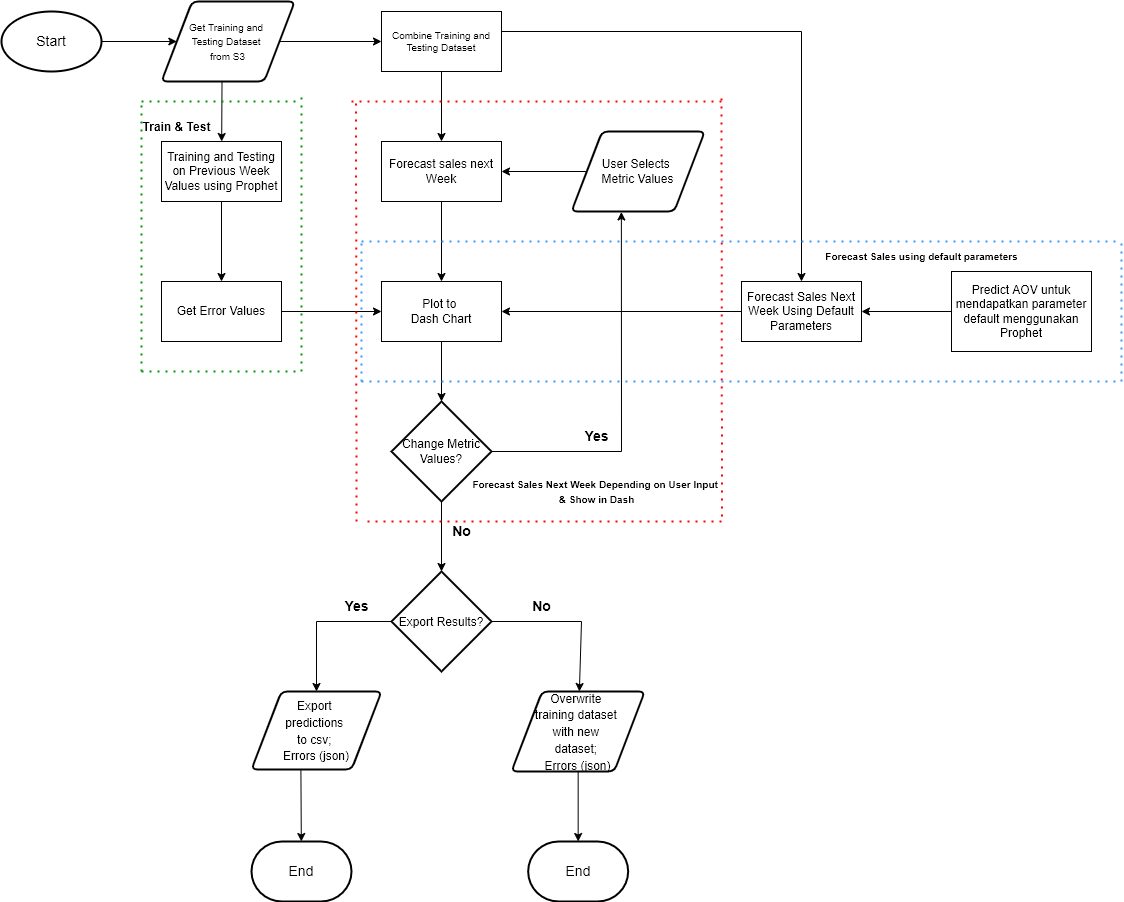

The diagram above was exported from draw.io. Its source (the exported page's mxGraphModel, read from the mxfile embedded in the PNG):
<mxGraphModel dx="1553" dy="643" grid="1" gridSize="10" guides="1" tooltips="1" connect="1" arrows="1" fold="1" page="1" pageScale="1" pageWidth="850" pageHeight="1100" math="0" shadow="0">
  <root>
    <mxCell id="0" />
    <mxCell id="1" parent="0" />
    <mxCell id="P_-yXJvKGiRPdDrvHPuw-2" value="" style="endArrow=classic;html=1;rounded=0;exitX=0.454;exitY=0.975;exitDx=0;exitDy=0;exitPerimeter=0;" parent="1" source="P_-yXJvKGiRPdDrvHPuw-17" target="P_-yXJvKGiRPdDrvHPuw-3" edge="1">
      <mxGeometry width="50" height="50" relative="1" as="geometry">
        <mxPoint x="301.8399999999999" y="104" as="sourcePoint" />
        <mxPoint x="300" y="190" as="targetPoint" />
      </mxGeometry>
    </mxCell>
    <mxCell id="P_-yXJvKGiRPdDrvHPuw-3" value="Training and Testing on Previous Week Values using Prophet" style="rounded=0;whiteSpace=wrap;html=1;" parent="1" vertex="1">
      <mxGeometry x="240" y="170" width="120" height="60" as="geometry" />
    </mxCell>
    <mxCell id="P_-yXJvKGiRPdDrvHPuw-4" value="" style="endArrow=classic;html=1;rounded=0;entryX=0.5;entryY=0;entryDx=0;entryDy=0;" parent="1" source="P_-yXJvKGiRPdDrvHPuw-3" target="P_-yXJvKGiRPdDrvHPuw-5" edge="1">
      <mxGeometry width="50" height="50" relative="1" as="geometry">
        <mxPoint x="299.5" y="230" as="sourcePoint" />
        <mxPoint x="299.5" y="310" as="targetPoint" />
        <Array as="points" />
      </mxGeometry>
    </mxCell>
    <mxCell id="P_-yXJvKGiRPdDrvHPuw-5" value="Get Error Values" style="rounded=0;whiteSpace=wrap;html=1;" parent="1" vertex="1">
      <mxGeometry x="240" y="310" width="120" height="60" as="geometry" />
    </mxCell>
    <mxCell id="P_-yXJvKGiRPdDrvHPuw-8" value="" style="endArrow=none;dashed=1;html=1;dashPattern=1 3;strokeWidth=2;rounded=0;strokeColor=#009900;" parent="1" edge="1">
      <mxGeometry width="50" height="50" relative="1" as="geometry">
        <mxPoint x="380" y="400" as="sourcePoint" />
        <mxPoint x="380" y="120" as="targetPoint" />
      </mxGeometry>
    </mxCell>
    <mxCell id="P_-yXJvKGiRPdDrvHPuw-9" value="" style="endArrow=none;dashed=1;html=1;dashPattern=1 3;strokeWidth=2;rounded=0;strokeColor=#009900;" parent="1" edge="1">
      <mxGeometry width="50" height="50" relative="1" as="geometry">
        <mxPoint x="220" y="400" as="sourcePoint" />
        <mxPoint x="380" y="400" as="targetPoint" />
      </mxGeometry>
    </mxCell>
    <mxCell id="P_-yXJvKGiRPdDrvHPuw-10" value="" style="endArrow=none;dashed=1;html=1;dashPattern=1 3;strokeWidth=2;rounded=0;strokeColor=#009900;" parent="1" edge="1">
      <mxGeometry width="50" height="50" relative="1" as="geometry">
        <mxPoint x="220" y="400" as="sourcePoint" />
        <mxPoint x="220" y="130" as="targetPoint" />
      </mxGeometry>
    </mxCell>
    <mxCell id="P_-yXJvKGiRPdDrvHPuw-11" value="" style="endArrow=none;dashed=1;html=1;dashPattern=1 3;strokeWidth=2;rounded=0;strokeColor=#009900;" parent="1" edge="1">
      <mxGeometry width="50" height="50" relative="1" as="geometry">
        <mxPoint x="220" y="130" as="sourcePoint" />
        <mxPoint x="380" y="130" as="targetPoint" />
      </mxGeometry>
    </mxCell>
    <mxCell id="P_-yXJvKGiRPdDrvHPuw-15" value="" style="endArrow=classic;html=1;rounded=0;strokeColor=#000000;exitX=1;exitY=0.5;exitDx=0;exitDy=0;entryX=0;entryY=0.5;entryDx=0;entryDy=0;" parent="1" source="P_-yXJvKGiRPdDrvHPuw-17" target="P_-yXJvKGiRPdDrvHPuw-18" edge="1">
      <mxGeometry width="50" height="50" relative="1" as="geometry">
        <mxPoint x="373.33235294117657" y="70.47058823529414" as="sourcePoint" />
        <mxPoint x="460" y="70" as="targetPoint" />
      </mxGeometry>
    </mxCell>
    <mxCell id="P_-yXJvKGiRPdDrvHPuw-16" value="User Selects&amp;nbsp;&lt;br&gt;Metric Values" style="shape=parallelogram;html=1;strokeWidth=2;perimeter=parallelogramPerimeter;whiteSpace=wrap;rounded=1;arcSize=12;size=0.23;" parent="1" vertex="1">
      <mxGeometry x="650" y="160" width="133.33" height="80" as="geometry" />
    </mxCell>
    <mxCell id="P_-yXJvKGiRPdDrvHPuw-17" value="&lt;font style=&quot;font-size: 10px;&quot;&gt;Get Training and &lt;br&gt;Testing Dataset &lt;br&gt;from S3&lt;/font&gt;" style="shape=parallelogram;html=1;strokeWidth=2;perimeter=parallelogramPerimeter;whiteSpace=wrap;rounded=1;arcSize=12;size=0.23;" parent="1" vertex="1">
      <mxGeometry x="240" y="30" width="133.33" height="80" as="geometry" />
    </mxCell>
    <mxCell id="P_-yXJvKGiRPdDrvHPuw-18" value="Combine Training and Testing Dataset" style="rounded=0;whiteSpace=wrap;html=1;fontSize=10;" parent="1" vertex="1">
      <mxGeometry x="460" y="40" width="120" height="60" as="geometry" />
    </mxCell>
    <mxCell id="P_-yXJvKGiRPdDrvHPuw-19" value="&lt;font style=&quot;font-size: 12px;&quot;&gt;Forecast sales next Week&lt;/font&gt;" style="rounded=0;whiteSpace=wrap;html=1;fontSize=10;" parent="1" vertex="1">
      <mxGeometry x="460" y="170" width="120" height="60" as="geometry" />
    </mxCell>
    <mxCell id="P_-yXJvKGiRPdDrvHPuw-20" value="" style="endArrow=classic;html=1;rounded=0;fontSize=10;strokeColor=#000000;entryX=0.5;entryY=0;entryDx=0;entryDy=0;" parent="1" source="P_-yXJvKGiRPdDrvHPuw-18" target="P_-yXJvKGiRPdDrvHPuw-19" edge="1">
      <mxGeometry width="50" height="50" relative="1" as="geometry">
        <mxPoint x="519.5" y="100" as="sourcePoint" />
        <mxPoint x="520" y="180" as="targetPoint" />
      </mxGeometry>
    </mxCell>
    <mxCell id="P_-yXJvKGiRPdDrvHPuw-21" value="" style="endArrow=classic;html=1;rounded=0;fontSize=10;strokeColor=#000000;entryX=1;entryY=0.5;entryDx=0;entryDy=0;" parent="1" source="P_-yXJvKGiRPdDrvHPuw-16" target="P_-yXJvKGiRPdDrvHPuw-19" edge="1">
      <mxGeometry width="50" height="50" relative="1" as="geometry">
        <mxPoint x="610" y="180" as="sourcePoint" />
        <mxPoint x="610" y="260" as="targetPoint" />
      </mxGeometry>
    </mxCell>
    <mxCell id="P_-yXJvKGiRPdDrvHPuw-23" value="Plot to&amp;nbsp;&lt;br&gt;Dash Chart" style="rounded=0;whiteSpace=wrap;html=1;fontSize=12;" parent="1" vertex="1">
      <mxGeometry x="460" y="310" width="120" height="60" as="geometry" />
    </mxCell>
    <mxCell id="P_-yXJvKGiRPdDrvHPuw-24" value="" style="endArrow=classic;html=1;rounded=0;fontSize=12;strokeColor=#000000;entryX=0.5;entryY=0;entryDx=0;entryDy=0;exitX=0.5;exitY=1;exitDx=0;exitDy=0;" parent="1" source="P_-yXJvKGiRPdDrvHPuw-19" target="P_-yXJvKGiRPdDrvHPuw-23" edge="1">
      <mxGeometry width="50" height="50" relative="1" as="geometry">
        <mxPoint x="790" y="310" as="sourcePoint" />
        <mxPoint x="840" y="260" as="targetPoint" />
      </mxGeometry>
    </mxCell>
    <mxCell id="P_-yXJvKGiRPdDrvHPuw-25" value="" style="endArrow=classic;html=1;rounded=0;fontSize=12;strokeColor=#000000;entryX=0;entryY=0.5;entryDx=0;entryDy=0;" parent="1" target="P_-yXJvKGiRPdDrvHPuw-23" edge="1">
      <mxGeometry width="50" height="50" relative="1" as="geometry">
        <mxPoint x="360" y="340" as="sourcePoint" />
        <mxPoint x="440" y="300" as="targetPoint" />
      </mxGeometry>
    </mxCell>
    <mxCell id="P_-yXJvKGiRPdDrvHPuw-26" value="Change Metric&lt;br&gt;Values?" style="strokeWidth=2;html=1;shape=mxgraph.flowchart.decision;whiteSpace=wrap;fontSize=12;" parent="1" vertex="1">
      <mxGeometry x="470" y="430" width="100" height="100" as="geometry" />
    </mxCell>
    <mxCell id="P_-yXJvKGiRPdDrvHPuw-27" value="" style="endArrow=classic;html=1;rounded=0;fontSize=12;strokeColor=#000000;exitX=0.5;exitY=1;exitDx=0;exitDy=0;entryX=0.5;entryY=0;entryDx=0;entryDy=0;entryPerimeter=0;" parent="1" source="P_-yXJvKGiRPdDrvHPuw-23" target="P_-yXJvKGiRPdDrvHPuw-26" edge="1">
      <mxGeometry width="50" height="50" relative="1" as="geometry">
        <mxPoint x="610" y="420" as="sourcePoint" />
        <mxPoint x="660" y="370" as="targetPoint" />
      </mxGeometry>
    </mxCell>
    <mxCell id="P_-yXJvKGiRPdDrvHPuw-28" value="" style="endArrow=classic;html=1;rounded=0;fontSize=12;strokeColor=#000000;exitX=1;exitY=0.5;exitDx=0;exitDy=0;exitPerimeter=0;entryX=0.374;entryY=1.006;entryDx=0;entryDy=0;entryPerimeter=0;" parent="1" source="P_-yXJvKGiRPdDrvHPuw-26" target="P_-yXJvKGiRPdDrvHPuw-16" edge="1">
      <mxGeometry width="50" height="50" relative="1" as="geometry">
        <mxPoint x="610" y="490" as="sourcePoint" />
        <mxPoint x="700" y="240" as="targetPoint" />
        <Array as="points">
          <mxPoint x="700" y="480" />
        </Array>
      </mxGeometry>
    </mxCell>
    <mxCell id="P_-yXJvKGiRPdDrvHPuw-29" value="&lt;b&gt;&lt;font style=&quot;font-size: 14px;&quot;&gt;Yes&lt;/font&gt;&lt;/b&gt;" style="text;html=1;align=center;verticalAlign=middle;resizable=0;points=[];autosize=1;strokeColor=none;fillColor=none;fontSize=12;" parent="1" vertex="1">
      <mxGeometry x="650" y="450" width="50" height="30" as="geometry" />
    </mxCell>
    <mxCell id="P_-yXJvKGiRPdDrvHPuw-33" value="" style="endArrow=classic;html=1;rounded=0;fontSize=14;strokeColor=#000000;exitX=0.5;exitY=1;exitDx=0;exitDy=0;exitPerimeter=0;entryX=0.5;entryY=0;entryDx=0;entryDy=0;entryPerimeter=0;" parent="1" source="P_-yXJvKGiRPdDrvHPuw-26" target="P_-yXJvKGiRPdDrvHPuw-34" edge="1">
      <mxGeometry width="50" height="50" relative="1" as="geometry">
        <mxPoint x="670" y="720" as="sourcePoint" />
        <mxPoint x="520" y="610" as="targetPoint" />
      </mxGeometry>
    </mxCell>
    <mxCell id="P_-yXJvKGiRPdDrvHPuw-34" value="&lt;font style=&quot;font-size: 12px;&quot;&gt;Export Results?&lt;/font&gt;" style="strokeWidth=2;html=1;shape=mxgraph.flowchart.decision;whiteSpace=wrap;fontSize=14;" parent="1" vertex="1">
      <mxGeometry x="470" y="600" width="100" height="100" as="geometry" />
    </mxCell>
    <mxCell id="P_-yXJvKGiRPdDrvHPuw-35" value="&lt;b&gt;No&lt;/b&gt;" style="text;html=1;align=center;verticalAlign=middle;resizable=0;points=[];autosize=1;strokeColor=none;fillColor=none;fontSize=14;" parent="1" vertex="1">
      <mxGeometry x="520" y="545" width="40" height="30" as="geometry" />
    </mxCell>
    <mxCell id="P_-yXJvKGiRPdDrvHPuw-36" value="&lt;font style=&quot;font-size: 12px;&quot;&gt;Export &lt;br&gt;predictions &lt;br&gt;to csv; &lt;br&gt;Errors (json)&lt;/font&gt;" style="shape=parallelogram;html=1;strokeWidth=2;perimeter=parallelogramPerimeter;whiteSpace=wrap;rounded=1;arcSize=12;size=0.23;fontSize=14;" parent="1" vertex="1">
      <mxGeometry x="330" y="720" width="130" height="78" as="geometry" />
    </mxCell>
    <mxCell id="P_-yXJvKGiRPdDrvHPuw-37" value="" style="endArrow=classic;html=1;rounded=0;fontSize=14;strokeColor=#000000;entryX=0.5;entryY=0;entryDx=0;entryDy=0;exitX=0;exitY=0.5;exitDx=0;exitDy=0;exitPerimeter=0;" parent="1" source="P_-yXJvKGiRPdDrvHPuw-34" target="P_-yXJvKGiRPdDrvHPuw-36" edge="1">
      <mxGeometry width="50" height="50" relative="1" as="geometry">
        <mxPoint x="350" y="625" as="sourcePoint" />
        <mxPoint x="400" y="575" as="targetPoint" />
        <Array as="points">
          <mxPoint x="395" y="650" />
        </Array>
      </mxGeometry>
    </mxCell>
    <mxCell id="P_-yXJvKGiRPdDrvHPuw-38" value="&lt;b&gt;Yes&lt;/b&gt;" style="text;html=1;align=center;verticalAlign=middle;resizable=0;points=[];autosize=1;strokeColor=none;fillColor=none;fontSize=14;" parent="1" vertex="1">
      <mxGeometry x="410" y="620" width="50" height="30" as="geometry" />
    </mxCell>
    <mxCell id="P_-yXJvKGiRPdDrvHPuw-40" value="&lt;font style=&quot;font-size: 12px;&quot;&gt;Overwrite &lt;br&gt;training dataset &lt;br&gt;with new &lt;br&gt;dataset;&amp;nbsp;&lt;br&gt;Errors (json)&lt;br&gt;&lt;/font&gt;" style="shape=parallelogram;html=1;strokeWidth=2;perimeter=parallelogramPerimeter;whiteSpace=wrap;rounded=1;arcSize=12;size=0.23;fontSize=14;" parent="1" vertex="1">
      <mxGeometry x="590" y="720" width="133.33" height="80" as="geometry" />
    </mxCell>
    <mxCell id="P_-yXJvKGiRPdDrvHPuw-41" value="" style="endArrow=classic;html=1;rounded=0;fontSize=12;strokeColor=#000000;exitX=1;exitY=0.5;exitDx=0;exitDy=0;exitPerimeter=0;" parent="1" source="P_-yXJvKGiRPdDrvHPuw-34" target="P_-yXJvKGiRPdDrvHPuw-40" edge="1">
      <mxGeometry width="50" height="50" relative="1" as="geometry">
        <mxPoint x="670" y="640" as="sourcePoint" />
        <mxPoint x="680" y="720" as="targetPoint" />
        <Array as="points">
          <mxPoint x="660" y="650" />
        </Array>
      </mxGeometry>
    </mxCell>
    <mxCell id="P_-yXJvKGiRPdDrvHPuw-42" value="&lt;font style=&quot;font-size: 14px;&quot;&gt;&lt;b&gt;No&lt;/b&gt;&lt;/font&gt;" style="text;html=1;align=center;verticalAlign=middle;resizable=0;points=[];autosize=1;strokeColor=none;fillColor=none;fontSize=12;" parent="1" vertex="1">
      <mxGeometry x="600" y="620" width="40" height="30" as="geometry" />
    </mxCell>
    <mxCell id="P_-yXJvKGiRPdDrvHPuw-44" value="Start" style="strokeWidth=2;html=1;shape=mxgraph.flowchart.start_1;whiteSpace=wrap;fontSize=14;" parent="1" vertex="1">
      <mxGeometry x="80" y="40" width="100" height="60" as="geometry" />
    </mxCell>
    <mxCell id="P_-yXJvKGiRPdDrvHPuw-45" value="" style="endArrow=classic;html=1;rounded=0;fontSize=14;strokeColor=#000000;exitX=1;exitY=0.5;exitDx=0;exitDy=0;exitPerimeter=0;entryX=0;entryY=0.5;entryDx=0;entryDy=0;" parent="1" source="P_-yXJvKGiRPdDrvHPuw-44" target="P_-yXJvKGiRPdDrvHPuw-17" edge="1">
      <mxGeometry width="50" height="50" relative="1" as="geometry">
        <mxPoint x="530" y="140" as="sourcePoint" />
        <mxPoint x="580" y="90" as="targetPoint" />
      </mxGeometry>
    </mxCell>
    <mxCell id="P_-yXJvKGiRPdDrvHPuw-46" value="" style="endArrow=classic;html=1;rounded=0;fontSize=14;strokeColor=#000000;exitX=0.38;exitY=1.009;exitDx=0;exitDy=0;exitPerimeter=0;" parent="1" source="P_-yXJvKGiRPdDrvHPuw-36" target="P_-yXJvKGiRPdDrvHPuw-47" edge="1">
      <mxGeometry width="50" height="50" relative="1" as="geometry">
        <mxPoint x="375" y="870" as="sourcePoint" />
        <mxPoint x="379" y="880" as="targetPoint" />
      </mxGeometry>
    </mxCell>
    <mxCell id="P_-yXJvKGiRPdDrvHPuw-47" value="End" style="strokeWidth=2;html=1;shape=mxgraph.flowchart.terminator;whiteSpace=wrap;fontSize=14;" parent="1" vertex="1">
      <mxGeometry x="330" y="870" width="100" height="60" as="geometry" />
    </mxCell>
    <mxCell id="P_-yXJvKGiRPdDrvHPuw-48" value="End" style="strokeWidth=2;html=1;shape=mxgraph.flowchart.terminator;whiteSpace=wrap;fontSize=14;" parent="1" vertex="1">
      <mxGeometry x="606.6600000000001" y="870" width="100" height="60" as="geometry" />
    </mxCell>
    <mxCell id="P_-yXJvKGiRPdDrvHPuw-49" value="" style="endArrow=classic;html=1;rounded=0;fontSize=14;strokeColor=#000000;entryX=0.5;entryY=0;entryDx=0;entryDy=0;entryPerimeter=0;exitX=0.5;exitY=1;exitDx=0;exitDy=0;" parent="1" source="P_-yXJvKGiRPdDrvHPuw-40" target="P_-yXJvKGiRPdDrvHPuw-48" edge="1">
      <mxGeometry width="50" height="50" relative="1" as="geometry">
        <mxPoint x="530" y="830" as="sourcePoint" />
        <mxPoint x="580" y="780" as="targetPoint" />
      </mxGeometry>
    </mxCell>
    <mxCell id="P_-yXJvKGiRPdDrvHPuw-50" value="&lt;font style=&quot;font-size: 12px;&quot;&gt;&lt;b&gt;Train &amp;amp; Test&lt;/b&gt;&lt;/font&gt;" style="text;html=1;align=center;verticalAlign=middle;resizable=0;points=[];autosize=1;strokeColor=none;fillColor=none;fontSize=14;" parent="1" vertex="1">
      <mxGeometry x="210" y="140" width="90" height="30" as="geometry" />
    </mxCell>
    <mxCell id="P_-yXJvKGiRPdDrvHPuw-51" value="" style="endArrow=none;dashed=1;html=1;dashPattern=1 3;strokeWidth=2;rounded=0;strokeColor=#FF0000;fillColor=#FF0000;" parent="1" edge="1">
      <mxGeometry width="50" height="50" relative="1" as="geometry">
        <mxPoint x="435" y="550" as="sourcePoint" />
        <mxPoint x="434.5" y="130" as="targetPoint" />
      </mxGeometry>
    </mxCell>
    <mxCell id="P_-yXJvKGiRPdDrvHPuw-52" value="" style="endArrow=none;dashed=1;html=1;dashPattern=1 3;strokeWidth=2;rounded=0;strokeColor=#FF0000;fillColor=#FF0000;" parent="1" edge="1">
      <mxGeometry width="50" height="50" relative="1" as="geometry">
        <mxPoint x="800.5" y="545" as="sourcePoint" />
        <mxPoint x="800" y="125" as="targetPoint" />
      </mxGeometry>
    </mxCell>
    <mxCell id="P_-yXJvKGiRPdDrvHPuw-53" value="" style="endArrow=none;dashed=1;html=1;dashPattern=1 3;strokeWidth=2;rounded=0;strokeColor=#FF0000;fillColor=#FF0000;" parent="1" edge="1">
      <mxGeometry width="50" height="50" relative="1" as="geometry">
        <mxPoint x="800" y="550" as="sourcePoint" />
        <mxPoint x="440" y="550" as="targetPoint" />
      </mxGeometry>
    </mxCell>
    <mxCell id="P_-yXJvKGiRPdDrvHPuw-54" value="" style="endArrow=none;dashed=1;html=1;dashPattern=1 3;strokeWidth=2;rounded=0;strokeColor=#FF0000;fillColor=#FF0000;" parent="1" edge="1">
      <mxGeometry width="50" height="50" relative="1" as="geometry">
        <mxPoint x="800" y="130" as="sourcePoint" />
        <mxPoint x="430" y="130" as="targetPoint" />
      </mxGeometry>
    </mxCell>
    <mxCell id="P_-yXJvKGiRPdDrvHPuw-55" value="&lt;b&gt;&lt;font style=&quot;font-size: 10px;&quot;&gt;Forecast Sales Next Week Depending on User Input &lt;br&gt;&amp;amp; Show in Dash&lt;/font&gt;&lt;/b&gt;" style="text;html=1;align=center;verticalAlign=middle;resizable=0;points=[];autosize=1;strokeColor=none;fillColor=none;fontSize=12;" parent="1" vertex="1">
      <mxGeometry x="540" y="500" width="270" height="40" as="geometry" />
    </mxCell>
    <mxCell id="7WG6JAg8WnMQpJu2U7ar-1" value="Forecast Sales Next Week Using Default Parameters" style="rounded=0;whiteSpace=wrap;html=1;" vertex="1" parent="1">
      <mxGeometry x="820" y="310" width="120" height="60" as="geometry" />
    </mxCell>
    <mxCell id="7WG6JAg8WnMQpJu2U7ar-2" value="" style="endArrow=classic;html=1;rounded=0;entryX=0.5;entryY=0;entryDx=0;entryDy=0;" edge="1" parent="1" target="7WG6JAg8WnMQpJu2U7ar-1">
      <mxGeometry width="50" height="50" relative="1" as="geometry">
        <mxPoint x="580" y="60" as="sourcePoint" />
        <mxPoint x="670" y="30" as="targetPoint" />
        <Array as="points">
          <mxPoint x="880" y="60" />
        </Array>
      </mxGeometry>
    </mxCell>
    <mxCell id="7WG6JAg8WnMQpJu2U7ar-3" value="Predict AOV untuk mendapatkan parameter default menggunakan Prophet" style="rounded=0;whiteSpace=wrap;html=1;" vertex="1" parent="1">
      <mxGeometry x="1030" y="300" width="140" height="80" as="geometry" />
    </mxCell>
    <mxCell id="7WG6JAg8WnMQpJu2U7ar-4" value="" style="endArrow=classic;html=1;rounded=0;exitX=0;exitY=0.5;exitDx=0;exitDy=0;entryX=1;entryY=0.5;entryDx=0;entryDy=0;" edge="1" parent="1" source="7WG6JAg8WnMQpJu2U7ar-3" target="7WG6JAg8WnMQpJu2U7ar-1">
      <mxGeometry width="50" height="50" relative="1" as="geometry">
        <mxPoint x="920" y="180" as="sourcePoint" />
        <mxPoint x="970" y="130" as="targetPoint" />
      </mxGeometry>
    </mxCell>
    <mxCell id="7WG6JAg8WnMQpJu2U7ar-5" value="" style="endArrow=classic;html=1;rounded=0;exitX=0;exitY=0.5;exitDx=0;exitDy=0;entryX=1;entryY=0.5;entryDx=0;entryDy=0;" edge="1" parent="1" source="7WG6JAg8WnMQpJu2U7ar-1" target="P_-yXJvKGiRPdDrvHPuw-23">
      <mxGeometry width="50" height="50" relative="1" as="geometry">
        <mxPoint x="650" y="350" as="sourcePoint" />
        <mxPoint x="700" y="300" as="targetPoint" />
      </mxGeometry>
    </mxCell>
    <mxCell id="7WG6JAg8WnMQpJu2U7ar-6" value="" style="endArrow=none;dashed=1;html=1;dashPattern=1 3;strokeWidth=2;rounded=0;strokeColor=#3399FF;" edge="1" parent="1">
      <mxGeometry width="50" height="50" relative="1" as="geometry">
        <mxPoint x="440" y="270" as="sourcePoint" />
        <mxPoint x="1200" y="270" as="targetPoint" />
      </mxGeometry>
    </mxCell>
    <mxCell id="7WG6JAg8WnMQpJu2U7ar-9" value="" style="endArrow=none;dashed=1;html=1;dashPattern=1 3;strokeWidth=2;rounded=0;strokeColor=#3399FF;" edge="1" parent="1">
      <mxGeometry width="50" height="50" relative="1" as="geometry">
        <mxPoint x="440" y="410" as="sourcePoint" />
        <mxPoint x="1200" y="410" as="targetPoint" />
      </mxGeometry>
    </mxCell>
    <mxCell id="7WG6JAg8WnMQpJu2U7ar-10" value="" style="endArrow=none;dashed=1;html=1;dashPattern=1 3;strokeWidth=2;rounded=0;strokeColor=#3399FF;" edge="1" parent="1">
      <mxGeometry width="50" height="50" relative="1" as="geometry">
        <mxPoint x="1200" y="410" as="sourcePoint" />
        <mxPoint x="1200" y="270" as="targetPoint" />
      </mxGeometry>
    </mxCell>
    <mxCell id="7WG6JAg8WnMQpJu2U7ar-12" value="" style="endArrow=none;dashed=1;html=1;dashPattern=1 3;strokeWidth=2;rounded=0;strokeColor=#3399FF;" edge="1" parent="1">
      <mxGeometry width="50" height="50" relative="1" as="geometry">
        <mxPoint x="440" y="410" as="sourcePoint" />
        <mxPoint x="440" y="270" as="targetPoint" />
      </mxGeometry>
    </mxCell>
    <mxCell id="7WG6JAg8WnMQpJu2U7ar-13" value="&lt;b&gt;Forecast Sales using default parameters&lt;/b&gt;" style="text;html=1;align=center;verticalAlign=middle;resizable=0;points=[];autosize=1;strokeColor=none;fillColor=none;fontSize=10;" vertex="1" parent="1">
      <mxGeometry x="890" y="270" width="220" height="30" as="geometry" />
    </mxCell>
  </root>
</mxGraphModel>